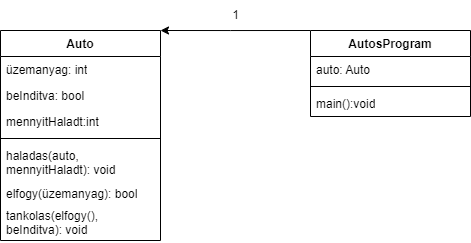

The diagram above was exported from draw.io. Its source (the exported page's mxGraphModel, read from the mxfile embedded in the PNG):
<mxGraphModel dx="635" dy="579" grid="1" gridSize="10" guides="1" tooltips="1" connect="1" arrows="1" fold="1" page="1" pageScale="1" pageWidth="1169" pageHeight="826" background="none" math="0" shadow="0">
  <root>
    <mxCell id="0" />
    <mxCell id="1" parent="0" />
    <mxCell id="tJEN27_I2eueHIbxb5sy-43" value="Auto" style="swimlane;fontStyle=1;align=center;verticalAlign=top;childLayout=stackLayout;horizontal=1;startSize=26;horizontalStack=0;resizeParent=1;resizeParentMax=0;resizeLast=0;collapsible=1;marginBottom=0;whiteSpace=wrap;html=1;" vertex="1" parent="1">
      <mxGeometry x="290" y="160" width="160" height="210" as="geometry" />
    </mxCell>
    <mxCell id="tJEN27_I2eueHIbxb5sy-44" value="üzemanyag: int" style="text;strokeColor=none;fillColor=none;align=left;verticalAlign=top;spacingLeft=4;spacingRight=4;overflow=hidden;rotatable=0;points=[[0,0.5],[1,0.5]];portConstraint=eastwest;whiteSpace=wrap;html=1;" vertex="1" parent="tJEN27_I2eueHIbxb5sy-43">
      <mxGeometry y="26" width="160" height="26" as="geometry" />
    </mxCell>
    <mxCell id="tJEN27_I2eueHIbxb5sy-58" value="beInditva: bool" style="text;strokeColor=none;fillColor=none;align=left;verticalAlign=top;spacingLeft=4;spacingRight=4;overflow=hidden;rotatable=0;points=[[0,0.5],[1,0.5]];portConstraint=eastwest;whiteSpace=wrap;html=1;" vertex="1" parent="tJEN27_I2eueHIbxb5sy-43">
      <mxGeometry y="52" width="160" height="26" as="geometry" />
    </mxCell>
    <mxCell id="tJEN27_I2eueHIbxb5sy-66" value="mennyitHaladt:int" style="text;strokeColor=none;fillColor=none;align=left;verticalAlign=top;spacingLeft=4;spacingRight=4;overflow=hidden;rotatable=0;points=[[0,0.5],[1,0.5]];portConstraint=eastwest;whiteSpace=wrap;html=1;" vertex="1" parent="tJEN27_I2eueHIbxb5sy-43">
      <mxGeometry y="78" width="160" height="26" as="geometry" />
    </mxCell>
    <mxCell id="tJEN27_I2eueHIbxb5sy-45" value="" style="line;strokeWidth=1;fillColor=none;align=left;verticalAlign=middle;spacingTop=-1;spacingLeft=3;spacingRight=3;rotatable=0;labelPosition=right;points=[];portConstraint=eastwest;strokeColor=inherit;" vertex="1" parent="tJEN27_I2eueHIbxb5sy-43">
      <mxGeometry y="104" width="160" height="8" as="geometry" />
    </mxCell>
    <mxCell id="tJEN27_I2eueHIbxb5sy-54" value="haladas&lt;span style=&quot;background-color: initial;&quot;&gt;(auto, mennyitHaladt&lt;/span&gt;&lt;span style=&quot;background-color: initial;&quot;&gt;): void&lt;/span&gt;" style="text;strokeColor=none;fillColor=none;align=left;verticalAlign=top;spacingLeft=4;spacingRight=4;overflow=hidden;rotatable=0;points=[[0,0.5],[1,0.5]];portConstraint=eastwest;whiteSpace=wrap;html=1;" vertex="1" parent="tJEN27_I2eueHIbxb5sy-43">
      <mxGeometry y="112" width="160" height="38" as="geometry" />
    </mxCell>
    <mxCell id="tJEN27_I2eueHIbxb5sy-59" value="elfogy(üzemanyag&lt;span style=&quot;background-color: initial;&quot;&gt;): bool&lt;/span&gt;" style="text;strokeColor=none;fillColor=none;align=left;verticalAlign=top;spacingLeft=4;spacingRight=4;overflow=hidden;rotatable=0;points=[[0,0.5],[1,0.5]];portConstraint=eastwest;whiteSpace=wrap;html=1;" vertex="1" parent="tJEN27_I2eueHIbxb5sy-43">
      <mxGeometry y="150" width="160" height="22" as="geometry" />
    </mxCell>
    <mxCell id="tJEN27_I2eueHIbxb5sy-67" value="&lt;span style=&quot;background-color: initial;&quot;&gt;tankolas(elfogy(), beInditva): void&lt;/span&gt;" style="text;strokeColor=none;fillColor=none;align=left;verticalAlign=top;spacingLeft=4;spacingRight=4;overflow=hidden;rotatable=0;points=[[0,0.5],[1,0.5]];portConstraint=eastwest;whiteSpace=wrap;html=1;" vertex="1" parent="tJEN27_I2eueHIbxb5sy-43">
      <mxGeometry y="172" width="160" height="38" as="geometry" />
    </mxCell>
    <mxCell id="tJEN27_I2eueHIbxb5sy-69" style="edgeStyle=orthogonalEdgeStyle;rounded=0;orthogonalLoop=1;jettySize=auto;html=1;exitX=0;exitY=0;exitDx=0;exitDy=0;entryX=1;entryY=0;entryDx=0;entryDy=0;" edge="1" parent="1" source="tJEN27_I2eueHIbxb5sy-51" target="tJEN27_I2eueHIbxb5sy-43">
      <mxGeometry relative="1" as="geometry">
        <Array as="points">
          <mxPoint x="520" y="160" />
          <mxPoint x="520" y="160" />
        </Array>
      </mxGeometry>
    </mxCell>
    <mxCell id="tJEN27_I2eueHIbxb5sy-51" value="&lt;div&gt;AutosProgram&lt;/div&gt;" style="swimlane;fontStyle=1;align=center;verticalAlign=top;childLayout=stackLayout;horizontal=1;startSize=26;horizontalStack=0;resizeParent=1;resizeParentMax=0;resizeLast=0;collapsible=1;marginBottom=0;whiteSpace=wrap;html=1;" vertex="1" parent="1">
      <mxGeometry x="600" y="160" width="160" height="86" as="geometry">
        <mxRectangle x="600" y="171" width="100" height="30" as="alternateBounds" />
      </mxGeometry>
    </mxCell>
    <mxCell id="tJEN27_I2eueHIbxb5sy-52" value="auto: Auto" style="text;strokeColor=none;fillColor=none;align=left;verticalAlign=top;spacingLeft=4;spacingRight=4;overflow=hidden;rotatable=0;points=[[0,0.5],[1,0.5]];portConstraint=eastwest;whiteSpace=wrap;html=1;" vertex="1" parent="tJEN27_I2eueHIbxb5sy-51">
      <mxGeometry y="26" width="160" height="26" as="geometry" />
    </mxCell>
    <mxCell id="tJEN27_I2eueHIbxb5sy-53" value="" style="line;strokeWidth=1;fillColor=none;align=left;verticalAlign=middle;spacingTop=-1;spacingLeft=3;spacingRight=3;rotatable=0;labelPosition=right;points=[];portConstraint=eastwest;strokeColor=inherit;" vertex="1" parent="tJEN27_I2eueHIbxb5sy-51">
      <mxGeometry y="52" width="160" height="8" as="geometry" />
    </mxCell>
    <mxCell id="tJEN27_I2eueHIbxb5sy-71" value="main():void" style="text;strokeColor=none;fillColor=none;align=left;verticalAlign=top;spacingLeft=4;spacingRight=4;overflow=hidden;rotatable=0;points=[[0,0.5],[1,0.5]];portConstraint=eastwest;whiteSpace=wrap;html=1;" vertex="1" parent="tJEN27_I2eueHIbxb5sy-51">
      <mxGeometry y="60" width="160" height="26" as="geometry" />
    </mxCell>
    <mxCell id="tJEN27_I2eueHIbxb5sy-70" value="1" style="text;html=1;align=center;verticalAlign=middle;resizable=0;points=[];autosize=1;strokeColor=none;fillColor=none;" vertex="1" parent="1">
      <mxGeometry x="510" y="130" width="30" height="30" as="geometry" />
    </mxCell>
  </root>
</mxGraphModel>